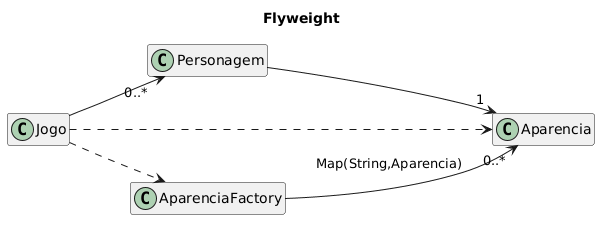

The diagram above was rendered by PlantUML. Its source (embedded in the PNG):
@startuml
title Flyweight
hide members
left to right direction

class Personagem
class Aparencia
class AparenciaFactory
class Jogo

Personagem --> "1" Aparencia
Jogo --> "0..*" Personagem
Jogo ..> Aparencia
Jogo ..> AparenciaFactory
AparenciaFactory --> "0..*" Aparencia : Map(String,Aparencia)
@enduml